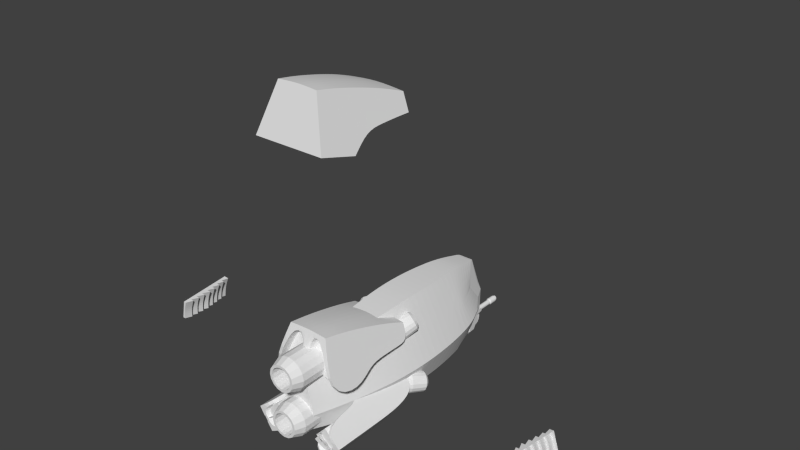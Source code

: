 # Source: Harber_fighter.blend  (saved by Blender 2.75.0; exported with 4.5.12 LTS)
import bpy
from mathutils import Matrix  # noqa: F401  (used for matrix-valued properties, if any)

bpy.ops.wm.read_factory_settings(use_empty=True)
scene = bpy.context.scene
scene.name = 'Scene'

# ---- collections
col_collection_1 = bpy.data.collections.new('Collection 1'); scene.collection.children.link(col_collection_1)
col_collection_2 = bpy.data.collections.new('Collection 2'); scene.collection.children.link(col_collection_2)

# ---- materials (node trees are filled in below, after node groups)
mat_material = bpy.data.materials.new('Material')
mat_material.alpha_threshold = 0.0
mat_material.use_transparent_shadow = False
mat_material.roughness = 0.5
mat_material.line_color = (0.0, 0.0, 0.0, 1.0)

# ---- material node trees

# ---- world
world_world = bpy.data.worlds.new('World'); scene.world = world_world
world_world.color = (0.05088, 0.05088, 0.05088)
world_world.use_sun_shadow = False
world_world.sun_shadow_jitter_overblur = 0.0
world_world.cycles.sampling_method = 'MANUAL'
world_world.cycles.sample_map_resolution = 256

# ---- meshes
me_cube = bpy.data.meshes.new('Cube')
me_cube.from_pydata([(-0.1786, -1.766, -0.5244), (-0.08528, -1.766, 0.5069), (-0.2685, -1.764, -0.2355), (-0.2155, -0.7119, 0.6679), (-0.4197, 0.9613, -0.7554), (-0.3562, 1.52, -0.7375), (-0.2754, 0.8721, 0.7301), (-0.2387, 1.432, 0.6954), (-0.5939, 1.047, -0.2861), (-0.5232, 1.616, -0.2536), (-0.4411, 1.411, 0.1254), (-0.4219, -0.1541, -0.7265), (-0.2529, -0.1846, 0.7115), (-0.6014, -0.1115, -0.2913), (-0.1646, 2.242, -0.5978), (-0.1844, 2.098, -0.6989), (5.084e-06, 2.129, 0.5738), (2.555e-06, -1.766, 0.5069), (-3.965e-05, 2.324, -0.03998), (-0.3695, -0.6934, -0.6829), (1.544e-07, -1.765, -0.2355), (5.007e-06, 1.432, 0.6954), (4.433e-06, 0.8721, 0.7301), (-9.831e-05, 1.52, -0.7359), (-3.983e-06, 0.9613, -0.7556), (4.433e-06, -0.1847, 0.7115), (-3.983e-06, -0.155, -0.7308), (3.408e-06, -1.766, -0.5244), (-0.0001176, 2.242, -0.5978), (5.195e-06, 2.093, -0.6989), (5.082e-06, 2.072, 0.5896), (-8.457e-05, 2.283, -0.3804), (-0.1447, 2.072, 0.5896), (-0.2608, 1.91, 0.2039), (-0.1926, 1.744, 0.6595), (-8.466e-05, 1.817, -0.72), (5.067e-06, 1.744, 0.6595), (-0.2724, 1.817, -0.7241), (-0.3511, 1.718, 0.165), (-0.4191, 1.909, -0.2016), (-0.2383, 2.181, -0.1104), (-0.2386, 2.162, -0.3747), (-0.2008, 2.283, -0.3804), (-0.1296, 2.131, 0.5738), (-0.1804, 2.324, -0.03998), (-0.3067, -1.252, -0.6225), (-0.158, -1.259, 0.5957), (-0.4125, -1.24, -0.2573), (1.127e-06, -1.253, -0.6225), (7.302e-07, -1.259, 0.5957), (-3.175, -0.9542, -0.1084), (-3.187, -0.8316, -0.113), (-3.141, -1.199, -0.09932), (-3.163, -1.077, -0.1039), (-3.2, -0.7091, -0.1175), (-3.223, -0.5865, -0.1221), (-3.247, -0.4639, -0.1266), (-3.271, -0.3414, -0.1311), (-3.188, -0.3451, 0.05624), (-3.165, -0.4691, 0.05835), (-3.143, -0.5932, 0.06047), (-3.12, -0.7172, 0.06259), (-3.109, -0.8413, 0.0647), (-3.098, -0.9653, 0.06682), (-3.086, -1.089, 0.06894), (-3.182, -1.064, -0.2767), (-3.195, -0.943, -0.2837), (-3.209, -0.8219, -0.2906), (-3.222, -0.7009, -0.2976), (-3.247, -0.5798, -0.3046), (-3.272, -0.4588, -0.3116), (-3.296, -0.3377, -0.3185), (-3.075, -1.213, 0.07106), (-3.168, -1.185, -0.2697), (-3.359, -0.2209, -0.3181), (-3.248, -0.2253, 0.06148), (-3.206, -1.189, -0.2623), (-3.112, -1.218, 0.07841), (-3.284, -0.2124, -0.3329), (-3.173, -0.2167, 0.04676), (-3.162, -0.6966, -0.305), (-3.06, -0.7129, 0.05523), (-3.257, -0.2145, -0.143), (-3.14, -0.7048, -0.1249), (-3.192, -0.5755, -0.3119), (-3.223, -0.4545, -0.3189), (-3.253, -0.3334, -0.3259), (-3.088, -0.5889, 0.05311), (-3.116, -0.4648, 0.051), (-3.145, -0.3408, 0.04888), (-3.169, -0.5822, -0.1294), (-3.198, -0.4597, -0.134), (-3.228, -0.3371, -0.1385), (-3.139, -1.06, -0.284), (-3.146, -0.9387, -0.291), (-3.154, -0.8176, -0.298), (-3.043, -1.085, 0.06158), (-3.049, -0.9611, 0.05946), (-3.054, -0.837, 0.05735), (-3.12, -1.072, -0.1112), (-3.126, -0.9499, -0.1158), (-3.133, -0.8273, -0.1203), (-3.225, -1.068, -0.2693), (-3.244, -0.9473, -0.2763), (-3.263, -0.8262, -0.2833), (-3.282, -0.7052, -0.2902), (-3.301, -0.5841, -0.2972), (-3.32, -0.463, -0.3042), (-3.34, -0.342, -0.3112), (-3.129, -1.094, 0.0763), (-3.146, -0.9696, 0.07418), (-3.163, -0.8456, 0.07206), (-3.18, -0.7215, 0.06994), (-3.197, -0.5975, 0.06783), (-3.214, -0.4734, 0.06571), (-3.231, -0.3493, 0.06359), (-0.527, -0.6661, -0.2757), (1.155e-06, -0.712, 0.6679), (-1.468e-06, -0.6941, -0.6999), (-0.4313, 0.3899, -0.7526), (-0.2764, 0.3356, 0.7409), (-0.6228, 0.4503, -0.2913), (-3.983e-06, 0.3894, -0.7534), (4.433e-06, 0.3355, 0.7409)], [], [(49, 46, 1, 17), (45, 19, 118, 48), (19, 11, 26, 118), (21, 7, 6, 22), (23, 24, 4, 5), (122, 26, 11, 119), (123, 120, 12, 25), (29, 35, 37, 15), (31, 28, 14, 42), (16, 43, 32, 30), (15, 41, 42, 14), (28, 29, 15, 14), (38, 34, 32, 33), (36, 34, 7, 21), (39, 38, 33, 40), (35, 23, 5, 37), (9, 10, 38, 39), (30, 32, 34, 36), (10, 7, 34, 38), (18, 31, 42, 44), (0, 45, 48, 27), (117, 3, 46, 49), (75, 74, 78, 82, 79), (87, 90, 54, 61), (87, 61, 60), (90, 84, 68, 54), (84, 69, 68), (114, 115, 58, 59), (113, 114, 59, 60), (112, 113, 60, 61), (111, 112, 61, 62), (110, 111, 62, 63), (109, 110, 63, 64), (77, 109, 64, 72), (103, 102, 65, 66), (104, 103, 66, 67), (105, 104, 67, 68), (106, 105, 68, 69), (107, 106, 69, 70), (108, 107, 70, 71), (76, 77, 72, 52, 73), (102, 76, 73, 65), (58, 79, 82, 57), (82, 78, 71, 57), (92, 89, 58, 57), (86, 92, 57, 71), (58, 115, 75, 79), (108, 71, 78, 74), (89, 92, 56, 59), (92, 86, 70, 56), (88, 59, 56, 91), (91, 56, 70, 85), (59, 58, 89), (71, 70, 86), (69, 85, 70), (91, 85, 69, 55), (87, 60, 55, 90), (90, 55, 69, 84), (88, 91, 55, 60), (59, 88, 60), (64, 63, 97), (101, 50, 63, 98), (81, 61, 54, 83), (83, 54, 68, 80), (98, 63, 62), (95, 66, 50, 101), (95, 101, 51, 67), (101, 98, 62, 51), (83, 51, 62, 81), (80, 67, 51, 83), (68, 67, 80), (81, 62, 61), (67, 66, 95), (100, 50, 66, 94), (97, 63, 50, 100), (66, 65, 94), (94, 65, 53, 100), (100, 53, 64, 97), (65, 73, 93), (52, 72, 96, 99), (52, 99, 93, 73), (96, 72, 64), (13, 116, 3, 12), (25, 12, 3, 117), (41, 15, 37, 39, 40), (120, 6, 8, 121), (116, 47, 46, 3), (27, 20, 2, 0), (41, 40, 44, 42), (44, 40, 33, 32, 43), (2, 1, 46, 47), (45, 47, 116, 19), (20, 17, 1, 2), (5, 9, 39, 37), (4, 8, 9, 5), (119, 121, 8, 4), (19, 116, 13, 11), (0, 2, 47, 45), (11, 13, 121, 119), (12, 120, 121, 13), (22, 6, 120, 123), (24, 122, 119, 4), (8, 6, 7, 10, 9), (16, 18, 44, 43)])
_k = {(16, 43): 1.0, (1, 17): 1.0, (32, 43): 1.0, (18, 44): 1.0, (26, 118): 1.0, (47, 116): 1.0, (25, 117): 1.0, (4, 119): 1.0, (4, 5): 1.0, (6, 120): 1.0, (6, 7): 1.0, (8, 121): 1.0, (11, 19): 1.0, (3, 12): 1.0, (5, 37): 0.98039, (10, 38): 0.82745, (7, 34): 1.0, (14, 15): 1.0, (14, 28): 0.69804, (33, 40): 1.0, (15, 41): 1.0, (32, 33): 1.0, (27, 48): 1.0, (30, 32): 1.0, (16, 30): 1.0, (24, 122): 1.0, (25, 123): 1.0, (23, 24): 1.0, (21, 22): 1.0, (3, 46): 1.0, (17, 20): 1.0, (17, 49): 1.0, (0, 27): 1.0, (14, 42): 0.89412, (28, 31): 1.0, (23, 35): 1.0, (31, 42): 1.0, (41, 42): 1.0, (28, 29): 1.0, (30, 36): 1.0, (21, 36): 1.0, (32, 34): 1.0, (15, 37): 0.98039, (8, 9): 1.0, (29, 35): 1.0, (33, 38): 1.0, (39, 40): 1.0, (9, 39): 1.0, (42, 44): 1.0, (18, 31): 1.0, (40, 41): 1.0, (0, 45): 1.0, (1, 46): 1.0, (2, 47): 1.0, (48, 118): 1.0, (49, 117): 1.0, (13, 116): 1.0, (72, 96): 1.0, (63, 97): 1.0, (66, 94): 1.0, (66, 95): 1.0, (62, 81): 1.0, (67, 80): 1.0, (51, 62): 1.0, (51, 67): 1.0, (50, 66): 1.0, (50, 63): 1.0, (63, 98): 1.0, (53, 64): 1.0, (53, 65): 1.0, (54, 68): 1.0, (54, 61): 1.0, (64, 97): 1.0, (65, 94): 1.0, (73, 93): 1.0, (74, 108): 1.0, (75, 115): 0.73333, (74, 75): 1.0, (76, 77): 1.0, (78, 82): 1.0, (74, 78): 1.0, (75, 79): 1.0, (80, 83): 1.0, (79, 82): 1.0, (81, 83): 1.0, (84, 90): 1.0, (85, 91): 1.0, (86, 92): 1.0, (87, 90): 1.0, (88, 91): 1.0, (89, 92): 1.0, (61, 87): 1.0, (93, 99): 1.0, (94, 100): 1.0, (95, 101): 1.0, (96, 99): 1.0, (97, 100): 1.0, (98, 101): 1.0, (76, 102): 1.0, (102, 103): 1.0, (103, 104): 1.0, (104, 105): 1.0, (105, 106): 1.0, (106, 107): 1.0, (107, 108): 1.0, (77, 109): 0.73333, (109, 110): 0.73333, (110, 111): 0.73333, (111, 112): 0.73333, (112, 113): 0.73333, (113, 114): 0.73333, (114, 115): 0.73333, (71, 86): 1.0, (70, 85): 1.0, (69, 84): 1.0, (68, 80): 1.0, (67, 95): 1.0, (65, 93): 1.0, (64, 96): 1.0, (68, 84): 1.0, (62, 98): 1.0, (61, 81): 1.0, (60, 87): 1.0, (59, 88): 1.0, (58, 89): 1.0, (73, 76): 1.0, (72, 77): 1.0, (52, 73): 1.0, (58, 79): 1.0, (71, 78): 1.0, (57, 71): 1.0, (57, 58): 1.0, (59, 89): 1.0, (70, 86): 1.0, (56, 70): 1.0, (56, 59): 1.0, (60, 88): 1.0, (69, 85): 1.0, (55, 69): 1.0, (55, 60): 1.0, (52, 72): 1.0, (2, 20): 1.0, (40, 44): 1.0, (19, 45): 1.0, (20, 27): 1.0, (43, 44): 0.89412, (0, 2): 1.0, (1, 2): 1.0, (11, 119): 1.0, (12, 120): 1.0, (13, 121): 1.0, (26, 122): 1.0, (22, 123): 1.0, (16, 18): 1.0}
me_cube.attributes.new('crease_edge', 'FLOAT', 'EDGE').data.foreach_set('value', [_k.get((min(e.vertices), max(e.vertices)), 0.0) for e in me_cube.edges])
me_cube.materials.append(mat_material)
me_cube.use_remesh_preserve_volume = False
me_cube.use_remesh_preserve_attributes = False
me_cube.use_mirror_vertex_groups = False
me_cube.update()
me_cylinder_002 = bpy.data.meshes.new('Cylinder.002')
me_cylinder_002.from_pydata([(-0.5866, 0.9442, 0.7928), (-0.5308, 0.9705, 0.7998), (-0.4775, 0.9852, 0.8278), (-0.4348, 0.9863, 0.8728), (-0.4091, 0.9734, 0.9278), (-0.4045, 0.9486, 0.9845), (-0.4215, 0.9156, 1.034), (-0.4577, 0.8795, 1.069), (-0.5075, 0.8458, 1.085), (-0.5632, 0.8195, 1.078), (-0.6166, 0.8048, 1.05), (-0.6593, 0.8037, 1.005), (-0.6849, 0.8166, 0.9497), (-0.6896, 0.8414, 0.8931), (-0.6725, 0.8744, 0.8433), (-0.6364, 0.9105, 0.8082), (-0.7993, 1.356, 1.062), (-0.798, 1.343, 0.9847), (-0.767, 1.371, 1.066), (-0.7422, 1.369, 0.9916), (-0.7361, 1.38, 1.083), (-0.6889, 1.384, 1.02), (-0.7114, 1.38, 1.109), (-0.6461, 1.385, 1.065), (-0.6966, 1.373, 1.141), (-0.6205, 1.372, 1.12), (-0.6939, 1.359, 1.173), (-0.6158, 1.347, 1.176), (-0.7038, 1.34, 1.202), (-0.6329, 1.314, 1.226), (-0.7247, 1.319, 1.223), (-0.6691, 1.278, 1.261), (-0.7535, 1.299, 1.231), (-0.7188, 1.244, 1.277), (-0.7858, 1.284, 1.227), (-0.7746, 1.218, 1.27), (-0.8166, 1.275, 1.211), (-0.8279, 1.203, 1.242), (-0.8414, 1.275, 1.185), (-0.8707, 1.202, 1.197), (-0.8562, 1.282, 1.153), (-0.8963, 1.215, 1.142), (-0.8589, 1.297, 1.12), (-0.901, 1.24, 1.085), (-0.849, 1.316, 1.092), (-0.8839, 1.273, 1.035), (-0.8281, 1.337, 1.071), (-0.8477, 1.309, 1.0), (-0.8054, 1.364, 1.04), (-0.7645, 1.383, 1.045), (-0.7255, 1.394, 1.066), (-0.6942, 1.394, 1.099), (-0.6754, 1.385, 1.139), (-0.672, 1.367, 1.18), (-0.6845, 1.343, 1.217), (-0.711, 1.316, 1.243), (-0.7474, 1.292, 1.254), (-0.7883, 1.272, 1.249), (-0.8273, 1.262, 1.228), (-0.8586, 1.261, 1.195), (-0.8774, 1.27, 1.155), (-0.8808, 1.288, 1.113), (-0.8683, 1.313, 1.077), (-0.8418, 1.339, 1.051), (-0.7573, 1.277, 1.024), (-0.725, 1.292, 1.028), (-0.6941, 1.301, 1.045), (-0.6694, 1.301, 1.071), (-0.6545, 1.294, 1.102), (-0.6519, 1.279, 1.135), (-0.6617, 1.26, 1.164), (-0.6827, 1.239, 1.184), (-0.7115, 1.22, 1.193), (-0.7437, 1.205, 1.189), (-0.7746, 1.196, 1.173), (-0.7993, 1.196, 1.147), (-0.8142, 1.203, 1.115), (-0.8169, 1.217, 1.082), (-0.807, 1.236, 1.054), (-0.7861, 1.257, 1.033), (-0.7017, 1.157, 0.8653), (-0.6361, 1.188, 0.8734), (-0.7602, 1.117, 0.8833), (-0.5733, 1.205, 0.9064), (-0.5231, 1.206, 0.9593), (-0.4929, 1.191, 1.024), (-0.4875, 1.162, 1.091), (-0.5075, 1.123, 1.149), (-0.5501, 1.081, 1.19), (-0.6086, 1.041, 1.208), (-0.6742, 1.01, 1.2), (-0.7369, 0.9928, 1.167), (-0.7872, 0.9916, 1.114), (-0.8173, 1.007, 1.05), (-0.8228, 1.036, 0.9831), (-0.8027, 1.075, 0.9246), (-0.6126, 1.125, 0.874), (-0.5593, 1.14, 0.9021), (-0.5166, 1.141, 0.9471), (-0.4909, 1.128, 1.002), (-0.4863, 1.103, 1.059), (-0.5033, 1.07, 1.108), (-0.5395, 1.034, 1.144), (-0.5893, 1.0, 1.159), (-0.6451, 0.9739, 1.152), (-0.6984, 0.9591, 1.124), (-0.7411, 0.9581, 1.079), (-0.7668, 0.9709, 1.024), (-0.7714, 0.9957, 0.9673), (-0.7544, 1.029, 0.9176), (-0.6684, 1.099, 0.8671), (-0.7182, 1.065, 0.8824), (-0.7134, 0.8513, 0.06847), (-0.662, 0.8813, 0.08591), (-0.6226, 0.91, 0.1243), (-0.6012, 0.933, 0.1778), (-0.6011, 0.9468, 0.2383), (-0.6223, 0.9493, 0.2966), (-0.6616, 0.9401, 0.3437), (-0.7129, 0.9207, 0.3726), (-0.7686, 0.8939, 0.3788), (-0.82, 0.8639, 0.3613), (-0.8594, 0.8352, 0.3229), (-0.8808, 0.8123, 0.2694), (-0.8809, 0.7985, 0.2089), (-0.8597, 0.796, 0.1507), (-0.8204, 0.8051, 0.1035), (-0.769, 0.8246, 0.07465), (-0.9605, 1.326, 0.02815), (-0.9304, 1.28, -0.02892), (-0.9307, 1.343, 0.03824), (-0.879, 1.31, -0.01149), (-0.9079, 1.36, 0.06047), (-0.8396, 1.339, 0.02692), (-0.8956, 1.373, 0.09144), (-0.8182, 1.362, 0.08044), (-0.8955, 1.381, 0.1265), (-0.8181, 1.376, 0.1409), (-0.9078, 1.382, 0.1602), (-0.8393, 1.378, 0.1992), (-0.9305, 1.377, 0.1874), (-0.8786, 1.369, 0.2463), (-0.9603, 1.366, 0.2042), (-0.93, 1.349, 0.2752), (-0.9925, 1.35, 0.2077), (-0.9856, 1.323, 0.2814), (-1.022, 1.333, 0.1976), (-1.037, 1.293, 0.2639), (-1.045, 1.316, 0.1754), (-1.076, 1.264, 0.2255), (-1.057, 1.303, 0.1444), (-1.098, 1.241, 0.172), (-1.057, 1.295, 0.1094), (-1.098, 1.227, 0.1115), (-1.045, 1.294, 0.07571), (-1.077, 1.225, 0.05326), (-1.022, 1.299, 0.04842), (-1.037, 1.234, 0.006115), (-0.9927, 1.31, 0.03172), (-0.9861, 1.253, -0.02274), (-0.9563, 1.322, 0.0043), (-0.9186, 1.344, 0.01707), (-0.8897, 1.365, 0.0452), (-0.8741, 1.382, 0.0844), (-0.874, 1.392, 0.1287), (-0.8896, 1.394, 0.1714), (-0.9183, 1.387, 0.2059), (-0.9559, 1.373, 0.227), (-0.9967, 1.353, 0.2316), (-1.034, 1.332, 0.2188), (-1.063, 1.311, 0.1907), (-1.079, 1.294, 0.1515), (-1.079, 1.284, 0.1072), (-1.063, 1.282, 0.06449), (-1.035, 1.288, 0.02996), (-0.997, 1.303, 0.008826), (-0.9174, 1.24, 0.04751), (-0.8876, 1.258, 0.05761), (-0.8648, 1.274, 0.07983), (-0.8524, 1.288, 0.1108), (-0.8524, 1.296, 0.1458), (-0.8646, 1.297, 0.1795), (-0.8874, 1.292, 0.2068), (-0.9171, 1.28, 0.2235), (-0.9493, 1.265, 0.2271), (-0.9791, 1.248, 0.217), (-1.002, 1.231, 0.1948), (-1.014, 1.218, 0.1638), (-1.014, 1.21, 0.1288), (-1.002, 1.208, 0.09508), (-0.9793, 1.214, 0.06779), (-0.9496, 1.225, 0.05109), (-0.8222, 1.069, 0.006535), (-0.7668, 1.101, 0.02534), (-0.8822, 1.04, 0.0132), (-0.7243, 1.132, 0.06675), (-0.7012, 1.157, 0.1245), (-0.7011, 1.172, 0.1897), (-0.724, 1.175, 0.2525), (-0.7664, 1.165, 0.3033), (-0.8217, 1.144, 0.3344), (-0.8817, 1.115, 0.3411), (-0.9372, 1.082, 0.3223), (-0.9797, 1.052, 0.2809), (-1.003, 1.027, 0.2232), (-1.003, 1.012, 0.158), (-0.9799, 1.009, 0.09514), (-0.9376, 1.019, 0.04431), (-0.746, 1.047, 0.04821), (-0.7066, 1.076, 0.08661), (-0.6852, 1.099, 0.1401), (-0.6851, 1.113, 0.2006), (-0.7063, 1.115, 0.2589), (-0.7456, 1.106, 0.306), (-0.797, 1.087, 0.3349), (-0.8526, 1.06, 0.3411), (-0.904, 1.03, 0.3236), (-0.9434, 1.001, 0.2852), (-0.9648, 0.9782, 0.2317), (-0.9649, 0.9645, 0.1712), (-0.9437, 0.962, 0.113), (-0.9044, 0.9711, 0.06581), (-0.7974, 1.017, 0.03077), (-0.853, 0.9906, 0.03695)], [], [(82, 47, 17, 80), (83, 21, 23, 84), (84, 23, 25, 85), (85, 25, 27, 86), (86, 27, 29, 87), (87, 29, 31, 88), (88, 31, 33, 89), (89, 33, 35, 90), (90, 35, 37, 91), (91, 37, 39, 92), (92, 39, 41, 93), (93, 41, 43, 94), (94, 43, 45, 95), (95, 45, 47, 82), (81, 19, 21, 83), (32, 30, 71, 72), (0, 1, 2, 3, 4, 5, 6, 7, 8, 9, 10, 11, 12, 13, 14, 15), (19, 17, 48, 49), (21, 19, 49, 50), (23, 21, 50, 51), (25, 23, 51, 52), (27, 25, 52, 53), (29, 27, 53, 54), (31, 29, 54, 55), (33, 31, 55, 56), (35, 33, 56, 57), (37, 35, 57, 58), (39, 37, 58, 59), (41, 39, 59, 60), (43, 41, 60, 61), (45, 43, 61, 62), (47, 45, 62, 63), (17, 47, 63, 48), (80, 17, 19, 81), (16, 18, 49, 48), (18, 20, 50, 49), (20, 22, 51, 50), (22, 24, 52, 51), (24, 26, 53, 52), (26, 28, 54, 53), (28, 30, 55, 54), (30, 32, 56, 55), (32, 34, 57, 56), (34, 36, 58, 57), (36, 38, 59, 58), (38, 40, 60, 59), (40, 42, 61, 60), (42, 44, 62, 61), (44, 46, 63, 62), (46, 16, 48, 63), (65, 64, 79, 78, 77, 76, 75, 74, 73, 72, 71, 70, 69, 68, 67, 66), (18, 16, 64, 65), (16, 46, 79, 64), (34, 32, 72, 73), (20, 18, 65, 66), (36, 34, 73, 74), (22, 20, 66, 67), (38, 36, 74, 75), (24, 22, 67, 68), (40, 38, 75, 76), (26, 24, 68, 69), (42, 40, 76, 77), (28, 26, 69, 70), (44, 42, 77, 78), (30, 28, 70, 71), (46, 44, 78, 79), (110, 80, 81, 96), (96, 81, 83, 97), (109, 95, 82, 111), (108, 94, 95, 109), (107, 93, 94, 108), (106, 92, 93, 107), (105, 91, 92, 106), (104, 90, 91, 105), (103, 89, 90, 104), (102, 88, 89, 103), (101, 87, 88, 102), (100, 86, 87, 101), (99, 85, 86, 100), (98, 84, 85, 99), (97, 83, 84, 98), (111, 82, 80, 110), (15, 111, 110, 0), (2, 97, 98, 3), (3, 98, 99, 4), (4, 99, 100, 5), (5, 100, 101, 6), (6, 101, 102, 7), (7, 102, 103, 8), (8, 103, 104, 9), (9, 104, 105, 10), (10, 105, 106, 11), (11, 106, 107, 12), (12, 107, 108, 13), (13, 108, 109, 14), (14, 109, 111, 15), (1, 96, 97, 2), (0, 110, 96, 1), (194, 159, 129, 192), (195, 133, 135, 196), (196, 135, 137, 197), (197, 137, 139, 198), (198, 139, 141, 199), (199, 141, 143, 200), (200, 143, 145, 201), (201, 145, 147, 202), (202, 147, 149, 203), (203, 149, 151, 204), (204, 151, 153, 205), (205, 153, 155, 206), (206, 155, 157, 207), (207, 157, 159, 194), (193, 131, 133, 195), (144, 142, 183, 184), (112, 113, 114, 115, 116, 117, 118, 119, 120, 121, 122, 123, 124, 125, 126, 127), (131, 129, 160, 161), (133, 131, 161, 162), (135, 133, 162, 163), (137, 135, 163, 164), (139, 137, 164, 165), (141, 139, 165, 166), (143, 141, 166, 167), (145, 143, 167, 168), (147, 145, 168, 169), (149, 147, 169, 170), (151, 149, 170, 171), (153, 151, 171, 172), (155, 153, 172, 173), (157, 155, 173, 174), (159, 157, 174, 175), (129, 159, 175, 160), (192, 129, 131, 193), (128, 130, 161, 160), (130, 132, 162, 161), (132, 134, 163, 162), (134, 136, 164, 163), (136, 138, 165, 164), (138, 140, 166, 165), (140, 142, 167, 166), (142, 144, 168, 167), (144, 146, 169, 168), (146, 148, 170, 169), (148, 150, 171, 170), (150, 152, 172, 171), (152, 154, 173, 172), (154, 156, 174, 173), (156, 158, 175, 174), (158, 128, 160, 175), (177, 176, 191, 190, 189, 188, 187, 186, 185, 184, 183, 182, 181, 180, 179, 178), (130, 128, 176, 177), (128, 158, 191, 176), (146, 144, 184, 185), (132, 130, 177, 178), (148, 146, 185, 186), (134, 132, 178, 179), (150, 148, 186, 187), (136, 134, 179, 180), (152, 150, 187, 188), (138, 136, 180, 181), (154, 152, 188, 189), (140, 138, 181, 182), (156, 154, 189, 190), (142, 140, 182, 183), (158, 156, 190, 191), (222, 192, 193, 208), (208, 193, 195, 209), (221, 207, 194, 223), (220, 206, 207, 221), (219, 205, 206, 220), (218, 204, 205, 219), (217, 203, 204, 218), (216, 202, 203, 217), (215, 201, 202, 216), (214, 200, 201, 215), (213, 199, 200, 214), (212, 198, 199, 213), (211, 197, 198, 212), (210, 196, 197, 211), (209, 195, 196, 210), (223, 194, 192, 222), (127, 223, 222, 112), (114, 209, 210, 115), (115, 210, 211, 116), (116, 211, 212, 117), (117, 212, 213, 118), (118, 213, 214, 119), (119, 214, 215, 120), (120, 215, 216, 121), (121, 216, 217, 122), (122, 217, 218, 123), (123, 218, 219, 124), (124, 219, 220, 125), (125, 220, 221, 126), (126, 221, 223, 127), (113, 208, 209, 114), (112, 222, 208, 113)])
me_cylinder_002.use_remesh_preserve_volume = False
me_cylinder_002.use_remesh_preserve_attributes = False
me_cylinder_002.use_mirror_vertex_groups = False
me_cylinder_002.update()
me_cylinder_001 = bpy.data.meshes.new('Cylinder.001')
me_cylinder_001.from_pydata([(-0.5866, 0.9442, 0.7928), (-0.5308, 0.9705, 0.7998), (-0.4775, 0.9852, 0.8278), (-0.4348, 0.9863, 0.8728), (-0.4091, 0.9734, 0.9278), (-0.4045, 0.9486, 0.9845), (-0.4215, 0.9156, 1.034), (-0.4577, 0.8795, 1.069), (-0.5075, 0.8458, 1.085), (-0.5632, 0.8195, 1.078), (-0.6166, 0.8048, 1.05), (-0.6593, 0.8037, 1.005), (-0.6849, 0.8166, 0.9497), (-0.6896, 0.8414, 0.8931), (-0.6725, 0.8744, 0.8433), (-0.6364, 0.9105, 0.8082), (-0.7993, 1.356, 1.062), (-0.798, 1.343, 0.9847), (-0.767, 1.371, 1.066), (-0.7422, 1.369, 0.9916), (-0.7361, 1.38, 1.083), (-0.6889, 1.384, 1.02), (-0.7114, 1.38, 1.109), (-0.6461, 1.385, 1.065), (-0.6966, 1.373, 1.141), (-0.6205, 1.372, 1.12), (-0.6939, 1.359, 1.173), (-0.6158, 1.347, 1.176), (-0.7038, 1.34, 1.202), (-0.6329, 1.314, 1.226), (-0.7247, 1.319, 1.223), (-0.6691, 1.278, 1.261), (-0.7535, 1.299, 1.231), (-0.7188, 1.244, 1.277), (-0.7858, 1.284, 1.227), (-0.7746, 1.218, 1.27), (-0.8166, 1.275, 1.211), (-0.8279, 1.203, 1.242), (-0.8414, 1.275, 1.185), (-0.8707, 1.202, 1.197), (-0.8562, 1.282, 1.153), (-0.8963, 1.215, 1.142), (-0.8589, 1.297, 1.12), (-0.901, 1.24, 1.085), (-0.849, 1.316, 1.092), (-0.8839, 1.273, 1.035), (-0.8281, 1.337, 1.071), (-0.8477, 1.309, 1.0), (-0.8054, 1.364, 1.04), (-0.7645, 1.383, 1.045), (-0.7255, 1.394, 1.066), (-0.6942, 1.394, 1.099), (-0.6754, 1.385, 1.139), (-0.672, 1.367, 1.18), (-0.6845, 1.343, 1.217), (-0.711, 1.316, 1.243), (-0.7474, 1.292, 1.254), (-0.7883, 1.272, 1.249), (-0.8273, 1.262, 1.228), (-0.8586, 1.261, 1.195), (-0.8774, 1.27, 1.155), (-0.8808, 1.288, 1.113), (-0.8683, 1.313, 1.077), (-0.8418, 1.339, 1.051), (-0.7573, 1.277, 1.024), (-0.725, 1.292, 1.028), (-0.6941, 1.301, 1.045), (-0.6694, 1.301, 1.071), (-0.6545, 1.294, 1.102), (-0.6519, 1.279, 1.135), (-0.6617, 1.26, 1.164), (-0.6827, 1.239, 1.184), (-0.7115, 1.22, 1.193), (-0.7437, 1.205, 1.189), (-0.7746, 1.196, 1.173), (-0.7993, 1.196, 1.147), (-0.8142, 1.203, 1.115), (-0.8169, 1.217, 1.082), (-0.807, 1.236, 1.054), (-0.7861, 1.257, 1.033), (-0.7017, 1.157, 0.8653), (-0.6361, 1.188, 0.8734), (-0.7602, 1.117, 0.8833), (-0.5733, 1.205, 0.9064), (-0.5231, 1.206, 0.9593), (-0.4929, 1.191, 1.024), (-0.4875, 1.162, 1.091), (-0.5075, 1.123, 1.149), (-0.5501, 1.081, 1.19), (-0.6086, 1.041, 1.208), (-0.6742, 1.01, 1.2), (-0.7369, 0.9928, 1.167), (-0.7872, 0.9916, 1.114), (-0.8173, 1.007, 1.05), (-0.8228, 1.036, 0.9831), (-0.8027, 1.075, 0.9246), (-0.6126, 1.125, 0.874), (-0.5593, 1.14, 0.9021), (-0.5166, 1.141, 0.9471), (-0.4909, 1.128, 1.002), (-0.4863, 1.103, 1.059), (-0.5033, 1.07, 1.108), (-0.5395, 1.034, 1.144), (-0.5893, 1.0, 1.159), (-0.6451, 0.9739, 1.152), (-0.6984, 0.9591, 1.124), (-0.7411, 0.9581, 1.079), (-0.7668, 0.9709, 1.024), (-0.7714, 0.9957, 0.9673), (-0.7544, 1.029, 0.9176), (-0.6684, 1.099, 0.8671), (-0.7182, 1.065, 0.8824), (-0.7134, 0.8513, 0.06847), (-0.662, 0.8813, 0.08591), (-0.6226, 0.91, 0.1243), (-0.6012, 0.933, 0.1778), (-0.6011, 0.9468, 0.2383), (-0.6223, 0.9493, 0.2966), (-0.6616, 0.9401, 0.3437), (-0.7129, 0.9207, 0.3726), (-0.7686, 0.8939, 0.3788), (-0.82, 0.8639, 0.3613), (-0.8594, 0.8352, 0.3229), (-0.8808, 0.8123, 0.2694), (-0.8809, 0.7985, 0.2089), (-0.8597, 0.796, 0.1507), (-0.8204, 0.8051, 0.1035), (-0.769, 0.8246, 0.07465), (-0.9605, 1.326, 0.02815), (-0.9304, 1.28, -0.02892), (-0.9307, 1.343, 0.03824), (-0.879, 1.31, -0.01149), (-0.9079, 1.36, 0.06047), (-0.8396, 1.339, 0.02692), (-0.8956, 1.373, 0.09144), (-0.8182, 1.362, 0.08044), (-0.8955, 1.381, 0.1265), (-0.8181, 1.376, 0.1409), (-0.9078, 1.382, 0.1602), (-0.8393, 1.378, 0.1992), (-0.9305, 1.377, 0.1874), (-0.8786, 1.369, 0.2463), (-0.9603, 1.366, 0.2042), (-0.93, 1.349, 0.2752), (-0.9925, 1.35, 0.2077), (-0.9856, 1.323, 0.2814), (-1.022, 1.333, 0.1976), (-1.037, 1.293, 0.2639), (-1.045, 1.316, 0.1754), (-1.076, 1.264, 0.2255), (-1.057, 1.303, 0.1444), (-1.098, 1.241, 0.172), (-1.057, 1.295, 0.1094), (-1.098, 1.227, 0.1115), (-1.045, 1.294, 0.07571), (-1.077, 1.225, 0.05326), (-1.022, 1.299, 0.04842), (-1.037, 1.234, 0.006115), (-0.9927, 1.31, 0.03172), (-0.9861, 1.253, -0.02274), (-0.9563, 1.322, 0.0043), (-0.9186, 1.344, 0.01707), (-0.8897, 1.365, 0.0452), (-0.8741, 1.382, 0.0844), (-0.874, 1.392, 0.1287), (-0.8896, 1.394, 0.1714), (-0.9183, 1.387, 0.2059), (-0.9559, 1.373, 0.227), (-0.9967, 1.353, 0.2316), (-1.034, 1.332, 0.2188), (-1.063, 1.311, 0.1907), (-1.079, 1.294, 0.1515), (-1.079, 1.284, 0.1072), (-1.063, 1.282, 0.06449), (-1.035, 1.288, 0.02996), (-0.997, 1.303, 0.008826), (-0.9174, 1.24, 0.04751), (-0.8876, 1.258, 0.05761), (-0.8648, 1.274, 0.07983), (-0.8524, 1.288, 0.1108), (-0.8524, 1.296, 0.1458), (-0.8646, 1.297, 0.1795), (-0.8874, 1.292, 0.2068), (-0.9171, 1.28, 0.2235), (-0.9493, 1.265, 0.2271), (-0.9791, 1.248, 0.217), (-1.002, 1.231, 0.1948), (-1.014, 1.218, 0.1638), (-1.014, 1.21, 0.1288), (-1.002, 1.208, 0.09508), (-0.9793, 1.214, 0.06779), (-0.9496, 1.225, 0.05109), (-0.8222, 1.069, 0.006535), (-0.7668, 1.101, 0.02534), (-0.8822, 1.04, 0.0132), (-0.7243, 1.132, 0.06675), (-0.7012, 1.157, 0.1245), (-0.7011, 1.172, 0.1897), (-0.724, 1.175, 0.2525), (-0.7664, 1.165, 0.3033), (-0.8217, 1.144, 0.3344), (-0.8817, 1.115, 0.3411), (-0.9372, 1.082, 0.3223), (-0.9797, 1.052, 0.2809), (-1.003, 1.027, 0.2232), (-1.003, 1.012, 0.158), (-0.9799, 1.009, 0.09514), (-0.9376, 1.019, 0.04431), (-0.746, 1.047, 0.04821), (-0.7066, 1.076, 0.08661), (-0.6852, 1.099, 0.1401), (-0.6851, 1.113, 0.2006), (-0.7063, 1.115, 0.2589), (-0.7456, 1.106, 0.306), (-0.797, 1.087, 0.3349), (-0.8526, 1.06, 0.3411), (-0.904, 1.03, 0.3236), (-0.9434, 1.001, 0.2852), (-0.9648, 0.9782, 0.2317), (-0.9649, 0.9645, 0.1712), (-0.9437, 0.962, 0.113), (-0.9044, 0.9711, 0.06581), (-0.7974, 1.017, 0.03077), (-0.853, 0.9906, 0.03695)], [], [(82, 47, 17, 80), (83, 21, 23, 84), (84, 23, 25, 85), (85, 25, 27, 86), (86, 27, 29, 87), (87, 29, 31, 88), (88, 31, 33, 89), (89, 33, 35, 90), (90, 35, 37, 91), (91, 37, 39, 92), (92, 39, 41, 93), (93, 41, 43, 94), (94, 43, 45, 95), (95, 45, 47, 82), (81, 19, 21, 83), (32, 30, 71, 72), (0, 1, 2, 3, 4, 5, 6, 7, 8, 9, 10, 11, 12, 13, 14, 15), (19, 17, 48, 49), (21, 19, 49, 50), (23, 21, 50, 51), (25, 23, 51, 52), (27, 25, 52, 53), (29, 27, 53, 54), (31, 29, 54, 55), (33, 31, 55, 56), (35, 33, 56, 57), (37, 35, 57, 58), (39, 37, 58, 59), (41, 39, 59, 60), (43, 41, 60, 61), (45, 43, 61, 62), (47, 45, 62, 63), (17, 47, 63, 48), (80, 17, 19, 81), (16, 18, 49, 48), (18, 20, 50, 49), (20, 22, 51, 50), (22, 24, 52, 51), (24, 26, 53, 52), (26, 28, 54, 53), (28, 30, 55, 54), (30, 32, 56, 55), (32, 34, 57, 56), (34, 36, 58, 57), (36, 38, 59, 58), (38, 40, 60, 59), (40, 42, 61, 60), (42, 44, 62, 61), (44, 46, 63, 62), (46, 16, 48, 63), (65, 64, 79, 78, 77, 76, 75, 74, 73, 72, 71, 70, 69, 68, 67, 66), (18, 16, 64, 65), (16, 46, 79, 64), (34, 32, 72, 73), (20, 18, 65, 66), (36, 34, 73, 74), (22, 20, 66, 67), (38, 36, 74, 75), (24, 22, 67, 68), (40, 38, 75, 76), (26, 24, 68, 69), (42, 40, 76, 77), (28, 26, 69, 70), (44, 42, 77, 78), (30, 28, 70, 71), (46, 44, 78, 79), (110, 80, 81, 96), (96, 81, 83, 97), (109, 95, 82, 111), (108, 94, 95, 109), (107, 93, 94, 108), (106, 92, 93, 107), (105, 91, 92, 106), (104, 90, 91, 105), (103, 89, 90, 104), (102, 88, 89, 103), (101, 87, 88, 102), (100, 86, 87, 101), (99, 85, 86, 100), (98, 84, 85, 99), (97, 83, 84, 98), (111, 82, 80, 110), (15, 111, 110, 0), (2, 97, 98, 3), (3, 98, 99, 4), (4, 99, 100, 5), (5, 100, 101, 6), (6, 101, 102, 7), (7, 102, 103, 8), (8, 103, 104, 9), (9, 104, 105, 10), (10, 105, 106, 11), (11, 106, 107, 12), (12, 107, 108, 13), (13, 108, 109, 14), (14, 109, 111, 15), (1, 96, 97, 2), (0, 110, 96, 1), (194, 159, 129, 192), (195, 133, 135, 196), (196, 135, 137, 197), (197, 137, 139, 198), (198, 139, 141, 199), (199, 141, 143, 200), (200, 143, 145, 201), (201, 145, 147, 202), (202, 147, 149, 203), (203, 149, 151, 204), (204, 151, 153, 205), (205, 153, 155, 206), (206, 155, 157, 207), (207, 157, 159, 194), (193, 131, 133, 195), (144, 142, 183, 184), (112, 113, 114, 115, 116, 117, 118, 119, 120, 121, 122, 123, 124, 125, 126, 127), (131, 129, 160, 161), (133, 131, 161, 162), (135, 133, 162, 163), (137, 135, 163, 164), (139, 137, 164, 165), (141, 139, 165, 166), (143, 141, 166, 167), (145, 143, 167, 168), (147, 145, 168, 169), (149, 147, 169, 170), (151, 149, 170, 171), (153, 151, 171, 172), (155, 153, 172, 173), (157, 155, 173, 174), (159, 157, 174, 175), (129, 159, 175, 160), (192, 129, 131, 193), (128, 130, 161, 160), (130, 132, 162, 161), (132, 134, 163, 162), (134, 136, 164, 163), (136, 138, 165, 164), (138, 140, 166, 165), (140, 142, 167, 166), (142, 144, 168, 167), (144, 146, 169, 168), (146, 148, 170, 169), (148, 150, 171, 170), (150, 152, 172, 171), (152, 154, 173, 172), (154, 156, 174, 173), (156, 158, 175, 174), (158, 128, 160, 175), (177, 176, 191, 190, 189, 188, 187, 186, 185, 184, 183, 182, 181, 180, 179, 178), (130, 128, 176, 177), (128, 158, 191, 176), (146, 144, 184, 185), (132, 130, 177, 178), (148, 146, 185, 186), (134, 132, 178, 179), (150, 148, 186, 187), (136, 134, 179, 180), (152, 150, 187, 188), (138, 136, 180, 181), (154, 152, 188, 189), (140, 138, 181, 182), (156, 154, 189, 190), (142, 140, 182, 183), (158, 156, 190, 191), (222, 192, 193, 208), (208, 193, 195, 209), (221, 207, 194, 223), (220, 206, 207, 221), (219, 205, 206, 220), (218, 204, 205, 219), (217, 203, 204, 218), (216, 202, 203, 217), (215, 201, 202, 216), (214, 200, 201, 215), (213, 199, 200, 214), (212, 198, 199, 213), (211, 197, 198, 212), (210, 196, 197, 211), (209, 195, 196, 210), (223, 194, 192, 222), (127, 223, 222, 112), (114, 209, 210, 115), (115, 210, 211, 116), (116, 211, 212, 117), (117, 212, 213, 118), (118, 213, 214, 119), (119, 214, 215, 120), (120, 215, 216, 121), (121, 216, 217, 122), (122, 217, 218, 123), (123, 218, 219, 124), (124, 219, 220, 125), (125, 220, 221, 126), (126, 221, 223, 127), (113, 208, 209, 114), (112, 222, 208, 113)])
me_cylinder_001.use_remesh_preserve_volume = False
me_cylinder_001.use_remesh_preserve_attributes = False
me_cylinder_001.use_mirror_vertex_groups = False
me_cylinder_001.update()
me_cube_006 = bpy.data.meshes.new('Cube.006')
me_cube_006.from_pydata([(-0.1638, -0.7598, 0.02137), (-0.1982, -0.7598, 0.3613), (-0.2189, 1.0, 0.09704), (-0.2454, 1.0, 0.359), (0.0, -0.7598, 0.01818), (0.0, -0.7053, 0.3326), (0.0, 1.0, 0.09388), (0.0, 1.0, 0.3577), (-0.1982, -0.05418, 0.3588), (-0.2065, -0.006982, -0.02501), (0.0, -0.1214, 0.3326), (0.0, -0.006982, -0.02903), (-0.2647, -0.006982, 0.5485), (-0.2647, 1.0, 0.5485), (0.0, 1.0, 0.5485), (0.0, -0.006982, 0.5485), (-0.2454, 0.5968, 0.359), (0.0, 0.5968, -0.02903), (-0.2065, 0.5968, -0.02501), (0.0, 0.5968, 0.3577), (-0.2647, 0.5968, 0.5485), (0.0, 0.5968, 0.5485), (-0.2065, -0.7598, -0.02501), (-0.2454, -0.7598, 0.359), (0.0, -0.006982, 0.3577), (0.0, -0.7598, 0.3577), (0.0, -0.7598, -0.02903), (-0.2454, -0.006982, 0.359), (-0.148, -0.7053, 0.07173), (-0.1747, -0.7053, 0.3354), (0.0, -0.7053, 0.06925), (-0.1747, -0.158, 0.3334)], [], [(16, 3, 2, 18), (3, 7, 6, 2), (24, 25, 26, 11), (24, 8, 31, 10), (18, 2, 6, 17), (27, 24, 15, 12), (1, 0, 28, 29), (22, 9, 11, 26), (19, 24, 11, 17), (23, 27, 9, 22), (21, 14, 13, 20), (19, 7, 14, 21), (16, 27, 12, 20), (7, 3, 13, 14), (3, 16, 20, 13), (24, 19, 21, 15), (15, 21, 20, 12), (7, 19, 17, 6), (9, 18, 17, 11), (27, 16, 18, 9), (0, 1, 23, 22), (25, 24, 10, 5), (25, 4, 26), (5, 10, 31, 29), (1, 8, 27, 23), (4, 0, 22, 26), (4, 25, 5, 30), (8, 1, 29, 31), (5, 29, 28, 30), (8, 24, 27), (0, 4, 30, 28)])
_k = {(22, 23): 1.0, (2, 3): 1.0, (9, 22): 1.0, (6, 7): 1.0, (24, 25): 1.0, (25, 26): 1.0, (6, 17): 1.0, (5, 30): 1.0, (22, 26): 1.0, (23, 27): 1.0, (9, 18): 1.0, (11, 26): 1.0, (12, 27): 1.0, (11, 17): 1.0, (2, 18): 1.0, (0, 1): 1.0, (5, 29): 1.0, (29, 31): 1.0, (0, 4): 1.0, (1, 8): 1.0, (28, 30): 1.0, (28, 29): 1.0, (5, 10): 1.0, (4, 25): 1.0}
me_cube_006.attributes.new('crease_edge', 'FLOAT', 'EDGE').data.foreach_set('value', [_k.get((min(e.vertices), max(e.vertices)), 0.0) for e in me_cube_006.edges])
me_cube_006.use_remesh_preserve_volume = False
me_cube_006.use_remesh_preserve_attributes = False
me_cube_006.use_mirror_vertex_groups = False
me_cube_006.update()
me_cylinder = bpy.data.meshes.new('Cylinder')
me_cylinder.from_pydata([(2.071e-09, -4.484, 0.141), (2.071e-09, -5.043, 0.141), (0.1068, -4.484, 0.1198), (0.1068, -5.043, 0.1198), (0.1974, -4.484, 0.05929), (0.1974, -5.043, 0.05929), (0.2579, -4.484, -0.03126), (0.2579, -5.043, -0.03126), (0.2791, -4.484, -0.1381), (0.2791, -5.043, -0.1381), (0.2579, -4.484, -0.2449), (0.2579, -5.043, -0.2449), (0.1974, -4.484, -0.3354), (0.1974, -5.043, -0.3354), (0.1068, -4.484, -0.3959), (0.1068, -5.043, -0.3959), (4.421e-08, -4.484, -0.4172), (4.421e-08, -5.043, -0.4172), (-0.1068, -4.484, -0.3959), (-0.1068, -5.043, -0.3959), (-0.1974, -4.484, -0.3354), (-0.1974, -5.043, -0.3354), (-0.2579, -4.484, -0.2449), (-0.2579, -5.043, -0.2449), (-0.2791, -4.484, -0.1381), (-0.2791, -5.043, -0.1381), (-0.2579, -4.484, -0.03126), (-0.2579, -5.043, -0.03126), (-0.1974, -4.484, 0.05929), (-0.1974, -5.043, 0.05929), (-0.1068, -4.484, 0.1198), (-0.1068, -5.043, 0.1198), (2.167e-09, -4.484, -0.6294), (2.167e-09, -5.043, -0.6294), (0.1068, -4.484, -0.6507), (0.1068, -5.043, -0.6507), (0.1974, -4.484, -0.7112), (0.1974, -5.043, -0.7112), (0.2579, -4.484, -0.8017), (0.2579, -5.043, -0.8017), (0.2791, -4.484, -0.9085), (0.2791, -5.043, -0.9085), (0.2579, -4.484, -1.015), (0.2579, -5.043, -1.015), (0.1974, -4.484, -1.106), (0.1974, -5.043, -1.106), (0.1068, -4.484, -1.166), (0.1068, -5.043, -1.166), (4.431e-08, -4.484, -1.188), (4.431e-08, -5.043, -1.188), (-0.1068, -4.484, -1.166), (-0.1068, -5.043, -1.166), (-0.1974, -4.484, -1.106), (-0.1974, -5.043, -1.106), (-0.2579, -4.484, -1.015), (-0.2579, -5.043, -1.015), (-0.2791, -4.484, -0.9085), (-0.2791, -5.043, -0.9085), (-0.2579, -4.484, -0.8017), (-0.2579, -5.043, -0.8017), (-0.1974, -4.484, -0.7112), (-0.1974, -5.043, -0.7112), (-0.1068, -4.484, -0.6507), (-0.1068, -5.043, -0.6507), (0.06717, -5.204, 0.0241), (-5.663e-09, -5.204, 0.03746), (0.1241, -5.204, -0.01395), (0.1622, -5.204, -0.07089), (0.1755, -5.204, -0.1381), (0.1622, -5.204, -0.2052), (0.1241, -5.204, -0.2622), (0.06717, -5.204, -0.3002), (3.859e-08, -5.204, -0.3136), (-0.06717, -5.204, -0.3002), (-0.1241, -5.204, -0.2622), (-0.1622, -5.204, -0.2052), (-0.1755, -5.204, -0.1381), (-0.1622, -5.204, -0.07089), (-0.1241, -5.204, -0.01395), (-0.06717, -5.204, 0.0241), (0.06717, -5.204, -0.7464), (-1.755e-09, -5.204, -0.733), (0.1241, -5.204, -0.7844), (0.1622, -5.204, -0.8414), (0.1755, -5.204, -0.9085), (0.1622, -5.204, -0.9757), (0.1241, -5.204, -1.033), (0.06717, -5.204, -1.071), (3.869e-08, -5.204, -1.084), (-0.06717, -5.204, -1.071), (-0.1241, -5.204, -1.033), (-0.1622, -5.204, -0.9757), (-0.1755, -5.204, -0.9085), (-0.1622, -5.204, -0.8414), (-0.1241, -5.204, -0.7844), (-0.06717, -5.204, -0.7464), (0.08317, -5.204, 0.06274), (6.091e-09, -5.204, 0.07928), (0.1537, -5.204, 0.01562), (0.2008, -5.204, -0.05489), (0.2173, -5.204, -0.1381), (0.2008, -5.204, -0.2212), (0.1537, -5.204, -0.2917), (0.08317, -5.204, -0.3389), (3.891e-08, -5.204, -0.3554), (-0.08317, -5.204, -0.3389), (-0.1537, -5.204, -0.2917), (-0.2008, -5.204, -0.2212), (-0.2173, -5.204, -0.1381), (-0.2008, -5.204, -0.05489), (-0.1537, -5.204, 0.01562), (-0.08317, -5.204, 0.06274), (0.08317, -5.204, -0.7077), (6.187e-09, -5.204, -0.6912), (0.1537, -5.204, -0.7549), (0.2008, -5.204, -0.8254), (0.2173, -5.204, -0.9085), (0.2008, -5.204, -0.9917), (0.1537, -5.204, -1.062), (0.08317, -5.204, -1.109), (3.901e-08, -5.204, -1.126), (-0.08317, -5.204, -1.109), (-0.1537, -5.204, -1.062), (-0.2008, -5.204, -0.9917), (-0.2173, -5.204, -0.9085), (-0.2008, -5.204, -0.8254), (-0.1537, -5.204, -0.7549), (-0.08317, -5.204, -0.7077), (0.06717, -4.84, 0.0241), (-5.663e-09, -4.84, 0.03746), (0.1241, -4.84, -0.01395), (0.1622, -4.84, -0.07089), (0.1755, -4.84, -0.1381), (0.1622, -4.84, -0.2052), (0.1241, -4.84, -0.2622), (0.06717, -4.84, -0.3002), (3.859e-08, -4.84, -0.3136), (-0.06717, -4.84, -0.3002), (-0.1241, -4.84, -0.2622), (-0.1622, -4.84, -0.2052), (-0.1755, -4.84, -0.1381), (-0.1622, -4.84, -0.07089), (-0.1241, -4.84, -0.01395), (-0.06717, -4.84, 0.0241), (0.06717, -4.84, -0.7464), (-1.755e-09, -4.84, -0.733), (0.1241, -4.84, -0.7844), (0.1622, -4.84, -0.8414), (0.1755, -4.84, -0.9085), (0.1622, -4.84, -0.9757), (0.1241, -4.84, -1.033), (0.06717, -4.84, -1.071), (3.869e-08, -4.84, -1.084), (-0.06717, -4.84, -1.071), (-0.1241, -4.84, -1.033), (-0.1622, -4.84, -0.9757), (-0.1755, -4.84, -0.9085), (-0.1622, -4.84, -0.8414), (-0.1241, -4.84, -0.7844), (-0.06717, -4.84, -0.7464)], [], [(0, 1, 3, 2), (2, 3, 5, 4), (4, 5, 7, 6), (6, 7, 9, 8), (8, 9, 11, 10), (10, 11, 13, 12), (12, 13, 15, 14), (14, 15, 17, 16), (16, 17, 19, 18), (18, 19, 21, 20), (20, 21, 23, 22), (22, 23, 25, 24), (24, 25, 27, 26), (26, 27, 29, 28), (39, 37, 114, 115), (30, 31, 1, 0), (28, 29, 31, 30), (0, 2, 4, 6, 8, 10, 12, 14, 16, 18, 20, 22, 24, 26, 28, 30), (32, 33, 35, 34), (34, 35, 37, 36), (36, 37, 39, 38), (38, 39, 41, 40), (40, 41, 43, 42), (42, 43, 45, 44), (44, 45, 47, 46), (46, 47, 49, 48), (48, 49, 51, 50), (50, 51, 53, 52), (52, 53, 55, 54), (54, 55, 57, 56), (56, 57, 59, 58), (58, 59, 61, 60), (21, 19, 105, 106), (62, 63, 33, 32), (60, 61, 63, 62), (32, 34, 36, 38, 40, 42, 44, 46, 48, 50, 52, 54, 56, 58, 60, 62), (68, 67, 131, 132), (80, 81, 145, 144), (57, 55, 123, 124), (13, 11, 101, 102), (31, 29, 110, 111), (49, 47, 119, 120), (5, 3, 96, 98), (23, 21, 106, 107), (41, 39, 115, 116), (59, 57, 124, 125), (15, 13, 102, 103), (1, 31, 111, 97), (51, 49, 120, 121), (7, 5, 98, 99), (25, 23, 107, 108), (43, 41, 116, 117), (61, 59, 125, 126), (35, 33, 113, 112), (17, 15, 103, 104), (53, 51, 121, 122), (9, 7, 99, 100), (27, 25, 108, 109), (45, 43, 117, 118), (63, 61, 126, 127), (19, 17, 104, 105), (37, 35, 112, 114), (55, 53, 122, 123), (11, 9, 100, 101), (29, 27, 109, 110), (47, 45, 118, 119), (3, 1, 97, 96), (33, 63, 127, 113), (65, 64, 96, 97), (64, 66, 98, 96), (66, 67, 99, 98), (67, 68, 100, 99), (68, 69, 101, 100), (69, 70, 102, 101), (70, 71, 103, 102), (71, 72, 104, 103), (72, 73, 105, 104), (73, 74, 106, 105), (74, 75, 107, 106), (75, 76, 108, 107), (76, 77, 109, 108), (77, 78, 110, 109), (78, 79, 111, 110), (79, 65, 97, 111), (81, 80, 112, 113), (80, 82, 114, 112), (82, 83, 115, 114), (83, 84, 116, 115), (84, 85, 117, 116), (85, 86, 118, 117), (86, 87, 119, 118), (87, 88, 120, 119), (88, 89, 121, 120), (89, 90, 122, 121), (90, 91, 123, 122), (91, 92, 124, 123), (92, 93, 125, 124), (93, 94, 126, 125), (94, 95, 127, 126), (95, 81, 113, 127), (128, 129, 143, 142, 141, 140, 139, 138, 137, 136, 135, 134, 133, 132, 131, 130), (144, 145, 159, 158, 157, 156, 155, 154, 153, 152, 151, 150, 149, 148, 147, 146), (95, 94, 158, 159), (82, 80, 144, 146), (69, 68, 132, 133), (81, 95, 159, 145), (83, 82, 146, 147), (70, 69, 133, 134), (84, 83, 147, 148), (71, 70, 134, 135), (85, 84, 148, 149), (72, 71, 135, 136), (86, 85, 149, 150), (73, 72, 136, 137), (87, 86, 150, 151), (74, 73, 137, 138), (88, 87, 151, 152), (75, 74, 138, 139), (89, 88, 152, 153), (76, 75, 139, 140), (90, 89, 153, 154), (77, 76, 140, 141), (91, 90, 154, 155), (78, 77, 141, 142), (64, 65, 129, 128), (92, 91, 155, 156), (79, 78, 142, 143), (66, 64, 128, 130), (93, 92, 156, 157), (65, 79, 143, 129), (67, 66, 130, 131), (94, 93, 157, 158)])
me_cylinder.use_remesh_preserve_volume = False
me_cylinder.use_remesh_preserve_attributes = False
me_cylinder.use_mirror_vertex_groups = False
me_cylinder.update()
me_cube_005 = bpy.data.meshes.new('Cube.005')
me_cube_005.from_pydata([(-0.1638, -0.7598, 0.02137), (-0.1982, -0.7598, 0.3613), (-0.2189, 1.0, 0.09704), (-0.2454, 1.0, 0.359), (0.0, -0.7598, 0.01818), (0.0, -0.7053, 0.3326), (0.0, 1.0, 0.09388), (0.0, 1.0, 0.3577), (-0.1982, -0.05418, 0.3588), (-0.2065, -0.006982, -0.02501), (0.0, -0.1214, 0.3326), (0.0, -0.006982, -0.02903), (-0.2647, -0.006982, 0.5485), (-0.2647, 1.0, 0.5485), (0.0, 1.0, 0.5485), (0.0, -0.006982, 0.5485), (-0.2454, 0.5968, 0.359), (0.0, 0.5968, -0.02903), (-0.2065, 0.5968, -0.02501), (0.0, 0.5968, 0.3577), (-0.2647, 0.5968, 0.5485), (0.0, 0.5968, 0.5485), (-0.2065, -0.7598, -0.02501), (-0.2454, -0.7598, 0.359), (0.0, -0.006982, 0.3577), (0.0, -0.7598, 0.3577), (0.0, -0.7598, -0.02903), (-0.2454, -0.006982, 0.359), (-0.148, -0.7053, 0.07173), (-0.1747, -0.7053, 0.3354), (0.0, -0.7053, 0.06925), (-0.1747, -0.158, 0.3334)], [], [(16, 3, 2, 18), (3, 7, 6, 2), (24, 25, 26, 11), (24, 8, 31, 10), (18, 2, 6, 17), (27, 24, 15, 12), (1, 0, 28, 29), (22, 9, 11, 26), (19, 24, 11, 17), (23, 27, 9, 22), (21, 14, 13, 20), (19, 7, 14, 21), (16, 27, 12, 20), (7, 3, 13, 14), (3, 16, 20, 13), (24, 19, 21, 15), (15, 21, 20, 12), (7, 19, 17, 6), (9, 18, 17, 11), (27, 16, 18, 9), (0, 1, 23, 22), (25, 24, 10, 5), (25, 4, 26), (5, 10, 31, 29), (1, 8, 27, 23), (4, 0, 22, 26), (4, 25, 5, 30), (8, 1, 29, 31), (5, 29, 28, 30), (8, 24, 27), (0, 4, 30, 28)])
_k = {(22, 23): 1.0, (2, 3): 1.0, (9, 22): 1.0, (6, 7): 1.0, (24, 25): 1.0, (25, 26): 1.0, (6, 17): 1.0, (5, 30): 1.0, (22, 26): 1.0, (23, 27): 1.0, (9, 18): 1.0, (11, 26): 1.0, (12, 27): 1.0, (11, 17): 1.0, (2, 18): 1.0, (0, 1): 1.0, (5, 29): 1.0, (29, 31): 1.0, (0, 4): 1.0, (1, 8): 1.0, (28, 30): 1.0, (28, 29): 1.0, (5, 10): 1.0, (4, 25): 1.0}
me_cube_005.attributes.new('crease_edge', 'FLOAT', 'EDGE').data.foreach_set('value', [_k.get((min(e.vertices), max(e.vertices)), 0.0) for e in me_cube_005.edges])
me_cube_005.use_remesh_preserve_volume = False
me_cube_005.use_remesh_preserve_attributes = False
me_cube_005.use_mirror_vertex_groups = False
me_cube_005.update()
me_cube_004 = bpy.data.meshes.new('Cube.004')
me_cube_004.from_pydata([(0.0, -3.988, -0.2416), (0.0, -3.731, -0.2282), (0.0, -3.458, -0.2273), (0.0, -3.145, -0.2669), (0.0, -3.161, 0.0352), (0.0, -3.478, 0.1456), (0.0, -3.846, 0.2464), (0.0, -4.163, 0.3212), (0.0, -4.413, 0.3727), (0.0, -4.639, 0.4067), (0.0, -4.276, -0.4914), (0.0, -4.856, -0.3825), (-0.433, -3.465, 0.09947), (-0.3956, -3.831, 0.2063), (-0.3679, -4.145, 0.2856), (-0.3481, -4.394, 0.3403), (0.0, -3.988, 3.355), (0.0, -3.731, 3.368), (0.0, -3.458, 3.369), (0.0, -3.145, 3.329), (0.0, -3.161, 3.632), (0.0, -3.478, 3.742), (0.0, -3.846, 3.843), (0.0, -4.163, 3.918), (0.0, -4.413, 3.969), (0.0, -4.639, 4.003), (0.0, -4.276, 3.105), (0.0, -4.856, 3.214), (-0.5581, -3.981, 3.292), (-0.5587, -3.697, 3.305), (-0.5595, -3.396, 3.306), (-0.562, -3.145, 3.3), (-0.4734, -3.152, 3.579), (-0.433, -3.465, 3.696), (-0.3956, -3.831, 3.803), (-0.3679, -4.145, 3.882), (-0.3481, -4.394, 3.937), (-0.3328, -4.646, 3.979), (-0.629, -4.287, 3.066), (-0.5777, -4.856, 3.214), (-0.08971, -3.988, -0.2505), (-0.08957, -3.731, -0.2384), (-0.08972, -3.455, -0.2361), (-0.5101, -3.986, -0.3028), (-0.5112, -3.697, -0.2857), (-0.5118, -3.395, -0.2862), (-0.5136, -3.145, -0.3021), (-0.4372, -3.15, -0.06152), (-0.5807, -4.29, -0.5311), (-0.5296, -4.855, -0.3892), (-0.2967, -4.658, 0.3394), (-0.04203, -3.731, -0.2329), (-0.04218, -3.987, -0.245), (-0.04211, -3.458, -0.2313), (-0.629, -4.287, -0.5299), (-0.5581, -3.981, -0.304), (-0.5587, -3.697, -0.2911), (-0.5595, -3.396, -0.2907), (-0.562, -3.145, -0.2965), (-0.4734, -3.152, -0.01744), (-0.5777, -4.856, -0.3825), (-0.3328, -4.646, 0.3831), (-0.04775, -4.277, -0.495), (-0.04785, -4.653, 0.357), (-0.04785, -3.159, -0.01825), (-0.04783, -3.142, -0.269), (-0.04785, -4.856, -0.3833), (-0.2779, -4.502, 0.3179), (-0.4664, -4.662, -0.2719), (-0.3916, -3.281, -0.006652), (-0.4534, -3.277, -0.2014), (-0.452, -3.48, -0.1885), (-0.4515, -3.724, -0.1881), (-0.4506, -3.958, -0.2019), (-0.5077, -4.204, -0.3867), (-0.1103, -3.528, -0.148), (-0.1103, -3.959, -0.1596), (-0.1102, -3.751, -0.1498), (-0.07643, -4.498, 0.3321), (-0.07643, -4.662, -0.2671), (-0.07635, -4.194, -0.3575), (-0.07642, -3.275, -0.1746), (-0.07643, -3.288, 0.02837)], [], [(6, 5, 12, 13), (61, 15, 14, 13, 12, 59, 58, 57, 56, 55, 54, 60), (7, 6, 13, 14), (8, 7, 14, 15), (5, 4, 59, 12), (9, 8, 15, 61), (22, 21, 33, 34), (37, 36, 35, 34, 33, 32, 31, 30, 29, 28, 38, 39), (26, 27, 39, 38), (19, 18, 30, 31), (16, 26, 38, 28), (23, 22, 34, 35), (27, 25, 37, 39), (20, 19, 31, 32), (17, 16, 28, 29), (24, 23, 35, 36), (21, 20, 32, 33), (18, 17, 29, 30), (25, 24, 36, 37), (52, 51, 1, 0), (51, 53, 2, 1), (10, 52, 0), (53, 3, 2), (40, 41, 51, 52), (41, 42, 53, 51), (43, 48, 54, 55), (44, 43, 55, 56), (45, 44, 56, 57), (46, 45, 57, 58), (47, 46, 58, 59), (48, 49, 60, 54), (49, 50, 61, 60), (50, 63, 9, 61), (64, 47, 59, 4), (65, 64, 4, 3), (66, 62, 10, 11), (63, 66, 11, 9), (62, 40, 52, 10), (42, 65, 3, 53), (43, 44, 72, 73), (47, 64, 82, 69), (48, 43, 73, 74), (64, 65, 81, 82), (63, 50, 67, 78), (42, 41, 77, 75), (50, 49, 68, 67), (65, 42, 75, 81), (41, 40, 76, 77), (79, 78, 67, 68), (80, 79, 68, 74), (75, 77, 72, 71), (77, 76, 73, 72), (82, 81, 70, 69), (76, 80, 74, 73), (81, 75, 71, 70), (49, 48, 74, 68), (66, 63, 78, 79), (40, 62, 80, 76), (46, 47, 69, 70), (62, 66, 79, 80), (45, 46, 70, 71), (44, 45, 71, 72)])
_k = {(54, 55): 1.0, (55, 56): 1.0, (56, 57): 1.0, (57, 58): 1.0, (58, 59): 1.0, (12, 59): 1.0, (12, 13): 1.0, (13, 14): 1.0, (14, 15): 1.0, (15, 61): 1.0, (54, 60): 1.0, (60, 61): 1.0, (9, 61): 1.0, (4, 59): 1.0, (28, 38): 1.0, (28, 29): 1.0, (29, 30): 1.0, (30, 31): 1.0, (31, 32): 1.0, (32, 33): 1.0, (33, 34): 1.0, (34, 35): 1.0, (35, 36): 1.0, (36, 37): 1.0, (38, 39): 1.0, (37, 39): 1.0, (27, 39): 1.0, (26, 38): 1.0, (19, 31): 1.0, (25, 37): 1.0, (20, 32): 1.0, (43, 48): 1.0, (43, 44): 1.0, (44, 45): 1.0, (45, 46): 1.0, (46, 47): 1.0, (48, 49): 1.0, (49, 50): 1.0, (50, 63): 1.0, (47, 64): 1.0, (68, 79): 1.0, (70, 81): 1.0, (74, 80): 1.0, (69, 82): 1.0, (67, 78): 1.0, (67, 68): 1.0, (68, 74): 1.0, (69, 70): 1.0, (70, 71): 1.0, (71, 72): 1.0, (72, 73): 1.0, (73, 74): 1.0}
me_cube_004.attributes.new('crease_edge', 'FLOAT', 'EDGE').data.foreach_set('value', [_k.get((min(e.vertices), max(e.vertices)), 0.0) for e in me_cube_004.edges])
me_cube_004.use_remesh_preserve_volume = False
me_cube_004.use_remesh_preserve_attributes = False
me_cube_004.use_mirror_vertex_groups = False
me_cube_004.update()
me_cube_002 = bpy.data.meshes.new('Cube.002')
me_cube_002.from_pydata([], [], [])
me_cube_002.use_remesh_preserve_volume = False
me_cube_002.use_remesh_preserve_attributes = False
me_cube_002.use_mirror_vertex_groups = False
me_cube_002.update()
me_cube_001 = bpy.data.meshes.new('Cube.001')
me_cube_001.from_pydata([(-0.2421, 2.966, -0.4373), (-0.2125, 2.962, -0.3801), (-0.163, 3.355, -0.4137), (0.0, 2.959, -0.7021), (0.0, 2.959, -0.3801), (0.0, 3.355, -0.4137), (-0.1691, 3.307, -0.3801), (-0.1939, 3.104, -0.6796), (0.0, 3.307, -0.3801), (0.0, 3.119, -0.7182), (-0.2421, 2.966, -0.5381), (-0.2421, 2.966, -0.6088), (-0.2421, 2.966, -0.6374), (-0.1926, 3.359, -0.4137), (-0.2421, 2.966, -0.3801), (-0.1637, 3.35, -0.4447), (0.0, 3.35, -0.4447), (0.0, 3.251, -0.494), (0.0, 3.269, -0.5447), (0.0, 3.255, -0.6127), (0.0, 3.17, -0.6508), (0.0, 2.959, -0.4373), (0.0, 2.959, -0.4855), (0.0, 2.959, -0.5381), (0.0, 2.959, -0.6088), (0.0, 2.959, -0.666), (-0.181, 3.211, -0.4437), (-0.181, 3.211, -0.4893), (-0.1786, 3.232, -0.5473), (-0.1797, 3.222, -0.5929), (-0.1886, 3.152, -0.6164), (0.0, 3.279, -0.4501), (0.0, 3.309, -0.6396), (-0.16, 3.309, -0.6396), (-0.16, 3.342, -0.5501), (-0.16, 3.33, -0.607), (-0.16, 3.298, -0.6553), (0.0, 3.298, -0.6553), (-0.16, 3.25, -0.6876), (0.0, 3.25, -0.6876), (-0.16, 3.193, -0.6989), (0.0, 3.193, -0.6989), (-0.16, 3.136, -0.6876), (0.0, 3.136, -0.6876), (-0.16, 3.088, -0.6553), (0.0, 3.088, -0.6553), (-0.16, 3.055, -0.607), (0.0, 3.055, -0.607), (-0.16, 3.044, -0.5501), (0.0, 3.044, -0.5501), (-0.16, 3.055, -0.4932), (0.0, 3.055, -0.4932), (-0.16, 3.088, -0.4449), (0.0, 3.088, -0.4449), (-0.16, 3.136, -0.4126), (0.0, 3.136, -0.4126), (-0.16, 3.193, -0.4013), (0.0, 3.193, -0.4013), (-0.16, 3.25, -0.4126), (0.0, 3.25, -0.4126), (-0.16, 3.298, -0.4449), (0.0, 3.298, -0.4449), (-0.16, 3.33, -0.4932), (0.0, 3.33, -0.4932), (-0.16, 3.334, -0.5117), (0.0, 3.334, -0.5117), (-0.1085, 3.342, -0.5501), (-0.1085, 3.33, -0.607), (-0.1085, 3.334, -0.5117), (-0.1085, 3.309, -0.6396), (0.0, 3.316, -0.6042), (0.0, 3.328, -0.5473), (-0.104, 3.292, -0.5473), (0.0, 3.305, -0.6305), (0.0, 3.324, -0.5179), (-0.104, 3.281, -0.6042), (-0.104, 3.288, -0.5179), (-0.104, 3.27, -0.6305), (-0.1085, 3.298, -0.6553), (-0.1085, 3.25, -0.6876), (-0.1085, 3.193, -0.6989), (-0.1085, 3.136, -0.6876), (-0.1085, 3.088, -0.6553), (-0.1085, 3.055, -0.607), (-0.1085, 3.044, -0.5501), (-0.1085, 3.055, -0.4932), (-0.1085, 3.088, -0.4449), (-0.1085, 3.136, -0.4126), (-0.1085, 3.193, -0.4013), (-0.1085, 3.25, -0.4126), (-0.1085, 3.298, -0.4449), (-0.1085, 3.33, -0.4932), (-0.03122, 3.334, -0.5117), (-0.03122, 3.309, -0.6396), (-0.03122, 3.328, -0.5473), (-0.03122, 3.316, -0.6042), (-0.03122, 3.324, -0.5179), (-0.03122, 3.305, -0.6305), (-0.03122, 3.298, -0.6553), (-0.03122, 3.25, -0.6876), (-0.03122, 3.193, -0.6989), (-0.03122, 3.136, -0.6876), (-0.03122, 3.088, -0.6553), (-0.03122, 3.055, -0.607), (-0.03122, 3.044, -0.5501), (-0.03122, 3.055, -0.4932), (-0.03122, 3.088, -0.4449), (-0.03122, 3.136, -0.4126), (-0.03122, 3.193, -0.4013), (-0.03122, 3.25, -0.4126), (-0.03122, 3.298, -0.4449), (-0.03122, 3.33, -0.4932), (0.0, 4.005, -0.5282), (0.0, 3.068, -0.5282), (0.0, 4.005, -0.6161), (0.0, 3.068, -0.6161), (-0.01349, 4.005, -0.6128), (-0.01349, 3.068, -0.6128), (-0.02775, 4.005, -0.6032), (-0.02775, 3.068, -0.6032), (-0.03727, 4.005, -0.589), (-0.03727, 3.068, -0.589), (-0.04062, 4.005, -0.5722), (-0.04062, 3.068, -0.5722), (-0.03727, 4.005, -0.5554), (-0.03727, 3.068, -0.5554), (-0.02775, 4.005, -0.5411), (-0.02775, 3.068, -0.5411), (-0.01349, 4.005, -0.5316), (-0.01349, 3.068, -0.5316), (0.0, 3.982, -0.5282), (0.0, 3.967, -0.5158), (0.0, 3.84, -0.5158), (0.0, 3.824, -0.5282), (0.0, 3.824, -0.6161), (0.0, 3.84, -0.6286), (0.0, 3.967, -0.6286), (0.0, 3.982, -0.6161), (-0.01349, 3.824, -0.6128), (-0.01826, 3.84, -0.6243), (-0.01826, 3.967, -0.6243), (-0.01349, 3.982, -0.6128), (-0.02775, 3.824, -0.6032), (-0.03655, 3.84, -0.612), (-0.03655, 3.967, -0.612), (-0.02775, 3.982, -0.6032), (-0.03727, 3.824, -0.589), (-0.04877, 3.84, -0.5938), (-0.04877, 3.967, -0.5938), (-0.03727, 3.982, -0.589), (-0.04062, 3.824, -0.5722), (-0.05306, 3.84, -0.5722), (-0.05306, 3.967, -0.5722), (-0.04062, 3.982, -0.5722), (-0.03727, 3.824, -0.5554), (-0.04877, 3.84, -0.5506), (-0.04877, 3.967, -0.5506), (-0.03727, 3.982, -0.5554), (-0.02775, 3.824, -0.5411), (-0.03655, 3.84, -0.5323), (-0.03655, 3.967, -0.5323), (-0.02775, 3.982, -0.5411), (-0.01349, 3.824, -0.5316), (-0.01826, 3.84, -0.5201), (-0.01826, 3.967, -0.5201), (-0.01349, 3.982, -0.5316), (-0.1987, 3.311, -0.3801), (0.0, 3.217, -0.6445), (0.0, 2.959, -0.6374), (-0.1822, 3.203, -0.6095), (-0.1918, 3.121, -0.7182), (-0.2125, 2.962, -0.7021), (-0.1861, 3.172, -0.6508), (-0.2125, 2.962, -0.6689), (-0.2125, 2.962, -0.6374), (-0.2125, 2.962, -0.6088), (-0.2125, 2.962, -0.5381), (-0.2125, 2.962, -0.4893), (-0.2125, 2.962, -0.4373), (-0.1726, 3.279, -0.4501), (-0.1759, 3.252, -0.494), (-0.1738, 3.269, -0.5447), (-0.1755, 3.256, -0.6127), (-0.1803, 3.218, -0.6445), (-0.2421, 2.966, -0.4894), (-0.1933, 3.354, -0.4447), (-0.2022, 3.283, -0.4501), (-0.2106, 3.215, -0.4437), (-0.2421, 2.966, -0.6689), (-0.2182, 3.156, -0.6165), (-0.2235, 3.108, -0.6796), (-0.2106, 3.215, -0.4894), (-0.2082, 3.235, -0.5474), (-0.2093, 3.226, -0.5929), (-0.2118, 3.207, -0.6095)], [], [(25, 173, 171, 3), (4, 8, 6, 1), (8, 5, 2, 6), (29, 169, 194, 193), (176, 177, 184, 10), (4, 1, 178, 21), (21, 178, 177, 22), (22, 177, 176, 23), (23, 176, 175, 24), (168, 174, 173, 25), (171, 170, 9, 3), (2, 5, 16, 15), (179, 31, 17, 180), (1, 6, 166, 14), (180, 17, 18, 181), (181, 18, 19, 182), (183, 167, 20, 172), (172, 20, 9, 170), (15, 16, 31, 179), (69, 67, 75, 77), (93, 32, 37, 98), (98, 37, 39, 99), (99, 39, 41, 100), (100, 41, 43, 101), (101, 43, 45, 102), (102, 45, 47, 103), (103, 47, 49, 104), (104, 49, 51, 105), (105, 51, 53, 106), (106, 53, 55, 107), (107, 55, 57, 108), (111, 63, 65, 92), (108, 57, 59, 109), (92, 65, 74, 96), (109, 59, 61, 110), (110, 61, 63, 111), (34, 35, 33, 36, 38, 40, 42, 44, 46, 48, 50, 52, 54, 56, 58, 60, 62, 64), (64, 68, 66, 34), (35, 67, 69, 33), (34, 66, 67, 35), (94, 71, 70, 95), (95, 70, 73, 97), (96, 74, 71, 94), (93, 69, 77, 97), (67, 66, 72, 75), (66, 68, 76, 72), (60, 90, 91, 62), (58, 89, 90, 60), (56, 88, 89, 58), (54, 87, 88, 56), (52, 86, 87, 54), (50, 85, 86, 52), (48, 84, 85, 50), (46, 83, 84, 48), (44, 82, 83, 46), (42, 81, 82, 44), (40, 80, 81, 42), (38, 79, 80, 40), (36, 78, 79, 38), (33, 69, 78, 36), (62, 91, 68, 64), (32, 93, 97, 73), (76, 96, 94, 72), (75, 95, 97, 77), (72, 94, 95, 75), (90, 110, 111, 91), (89, 109, 110, 90), (68, 92, 96, 76), (88, 108, 109, 89), (91, 111, 92, 68), (87, 107, 108, 88), (86, 106, 107, 87), (85, 105, 106, 86), (84, 104, 105, 85), (83, 103, 104, 84), (82, 102, 103, 83), (81, 101, 102, 82), (80, 100, 101, 81), (79, 99, 100, 80), (78, 98, 99, 79), (69, 93, 98, 78), (134, 115, 117, 138), (138, 117, 119, 142), (142, 119, 121, 146), (146, 121, 123, 150), (150, 123, 125, 154), (154, 125, 127, 158), (162, 129, 113, 133), (158, 127, 129, 162), (126, 161, 165, 128), (161, 160, 164, 165), (160, 159, 163, 164), (159, 158, 162, 163), (128, 165, 130, 112), (165, 164, 131, 130), (164, 163, 132, 131), (163, 162, 133, 132), (124, 157, 161, 126), (157, 156, 160, 161), (156, 155, 159, 160), (155, 154, 158, 159), (122, 153, 157, 124), (153, 152, 156, 157), (152, 151, 155, 156), (151, 150, 154, 155), (120, 149, 153, 122), (149, 148, 152, 153), (148, 147, 151, 152), (147, 146, 150, 151), (118, 145, 149, 120), (145, 144, 148, 149), (144, 143, 147, 148), (143, 142, 146, 147), (116, 141, 145, 118), (141, 140, 144, 145), (140, 139, 143, 144), (139, 138, 142, 143), (114, 137, 141, 116), (137, 136, 140, 141), (136, 135, 139, 140), (135, 134, 138, 139), (182, 19, 167, 183), (24, 175, 174, 168), (175, 176, 10, 11), (7, 30, 172, 170), (6, 2, 13, 166), (177, 178, 0, 184), (178, 1, 14, 0), (191, 184, 0, 187), (169, 30, 189, 194), (166, 13, 185, 186), (28, 27, 180, 181), (29, 28, 181, 182), (30, 169, 183, 172), (194, 189, 190, 188, 12, 11, 10, 184, 191, 192, 193), (14, 166, 186, 187, 0), (169, 29, 182, 183), (179, 27, 26), (27, 179, 180), (173, 7, 170, 171), (2, 15, 185, 13), (26, 27, 191, 187), (7, 173, 188, 190), (15, 179, 186, 185), (27, 28, 192, 191), (30, 7, 190, 189), (173, 174, 12, 188), (174, 175, 11, 12), (28, 29, 193, 192), (179, 26, 187, 186), (128, 112, 114, 116, 118, 120, 122, 124, 126)])
me_cube_001.use_remesh_preserve_volume = False
me_cube_001.use_remesh_preserve_attributes = False
me_cube_001.use_mirror_vertex_groups = False
me_cube_001.update()

# ---- objects
ob_cube = bpy.data.objects.new('Cube', me_cube)
ob_cylinder_002 = bpy.data.objects.new('Cylinder.002', me_cylinder_002)
ob_cylinder_001 = bpy.data.objects.new('Cylinder.001', me_cylinder_001)
ob_cube_005 = bpy.data.objects.new('Cube.005', me_cube_006)
ob_cylinder = bpy.data.objects.new('Cylinder', me_cylinder)
ob_cube_003 = bpy.data.objects.new('Cube.003', me_cube_005)
ob_cube_004 = bpy.data.objects.new('Cube.004', me_cube_004)
ob_cube_002 = bpy.data.objects.new('Cube.002', me_cube_002)
ob_cube_001 = bpy.data.objects.new('Cube.001', me_cube_001)

# ---- transforms, parenting, visibility, modifiers, constraints
ob_cube.location = (0.0, 0.0, 0.0)
ob_cube.lock_rotations_4d = False
ob_cube.empty_display_type = 'ARROWS'
ob_cube.lineart.crease_threshold = 0.0
_m = ob_cube.modifiers.new('Subsurf', 'SUBSURF')
_m.uv_smooth = 'PRESERVE_CORNERS'
_m.quality = 2
_m.levels = 2
_m.show_only_control_edges = False
_m = ob_cube.modifiers.new('Mirror', 'MIRROR')
ob_cylinder_002.location = (-0.3474, -1.044, -0.7041)
ob_cylinder_002.scale = (-1.0, 1.0, 1.0)
ob_cylinder_002.lineart.crease_threshold = 0.0
ob_cylinder_001.location = (0.34, -1.044, -0.7041)
ob_cylinder_001.lineart.crease_threshold = 0.0
ob_cube_005.location = (0.6304, -1.044, -0.715)
ob_cube_005.rotation_euler = (-0.0, 2.208, 0.0)
ob_cube_005.scale = (-1.0, 1.0, -1.0)
ob_cube_005.lineart.crease_threshold = 0.0
_m = ob_cube_005.modifiers.new('Mirror', 'MIRROR')
_m.use_clip = True
_m = ob_cube_005.modifiers.new('Subsurf', 'SUBSURF')
_m.uv_smooth = 'PRESERVE_CORNERS'
_m.quality = 2
_m.show_only_control_edges = False
ob_cylinder.location = (0.0, 3.107, 0.5855)
ob_cylinder.lineart.crease_threshold = 0.0
ob_cube_003.location = (-0.6635, -1.044, -0.7041)
ob_cube_003.rotation_euler = (0.0, 0.9961, 0.0)
ob_cube_003.lineart.crease_threshold = 0.0
_m = ob_cube_003.modifiers.new('Mirror', 'MIRROR')
_m.use_clip = True
_m = ob_cube_003.modifiers.new('Subsurf', 'SUBSURF')
_m.uv_smooth = 'PRESERVE_CORNERS'
_m.quality = 2
_m.show_only_control_edges = False
ob_cube_004.location = (0.0, 3.107, 0.5855)
ob_cube_004.lineart.crease_threshold = 0.0
_m = ob_cube_004.modifiers.new('Mirror', 'MIRROR')
_m.use_clip = True
_m = ob_cube_004.modifiers.new('Subsurf', 'SUBSURF')
_m.uv_smooth = 'PRESERVE_CORNERS'
_m.quality = 2
_m.show_only_control_edges = False
ob_cube_002.location = (-0.2139, 2.431, -0.4479)
ob_cube_002.lineart.crease_threshold = 0.0
_m = ob_cube_002.modifiers.new('Mirror', 'MIRROR')
ob_cube_001.location = (5.067e-06, -0.9979, -0.02483)
ob_cube_001.lineart.crease_threshold = 0.0
_m = ob_cube_001.modifiers.new('Mirror', 'MIRROR')
_m.use_clip = True

# ---- collection membership
col_collection_1.objects.link(ob_cube)
col_collection_2.objects.link(ob_cylinder_002)
col_collection_2.objects.link(ob_cylinder_001)
col_collection_2.objects.link(ob_cube_005)
col_collection_2.objects.link(ob_cylinder)
col_collection_2.objects.link(ob_cube_003)
col_collection_2.objects.link(ob_cube_004)
col_collection_2.objects.link(ob_cube_002)
col_collection_2.objects.link(ob_cube_001)

# ---- scene / render settings (as saved in the file)
scene.frame_start = 1; scene.frame_end = 250; scene.frame_set(1)
scene.render.engine = 'BLENDER_EEVEE_NEXT'
scene.render.resolution_percentage = 50
scene.render.dither_intensity = 0.0
scene.cycles.use_denoising = False
scene.cycles.samples = 10
scene.cycles.sampling_pattern = 'TABULATED_SOBOL'
scene.cycles.light_sampling_threshold = 0.0
scene.cycles.use_adaptive_sampling = False
scene.cycles.use_light_tree = False
scene.cycles.blur_glossy = 0.0
scene.cycles.pixel_filter_type = 'GAUSSIAN'
scene.cycles.sample_clamp_indirect = 0.0
scene.view_settings.view_transform = 'Standard'
bpy.context.view_layer.update()

# ---- added for rendering (the .blend has no active camera and no usable light): camera, sun
cam_auto = bpy.data.cameras.new('AutoCamera')
cam_auto.lens = 50.0
cam_auto.sensor_width = 36.0
cam_auto.clip_end = 1000.0
ob_auto_camera = bpy.data.objects.new('AutoCamera', cam_auto)
scene.collection.objects.link(ob_auto_camera)
ob_auto_camera.location = (9.33494, -10.7471, 9.28969)
ob_auto_camera.rotation_euler = (1.09748, -7.21219e-08, 0.694738)
scene.camera = ob_auto_camera
light_auto_sun = bpy.data.lights.new('AutoSun', 'SUN')
light_auto_sun.energy = 3.0
light_auto_sun.angle = 0.0523599
ob_auto_sun = bpy.data.objects.new('AutoSun', light_auto_sun)
scene.collection.objects.link(ob_auto_sun)
ob_auto_sun.rotation_euler = (0.872665, 0.174533, 0.523599)
bpy.context.view_layer.update()
